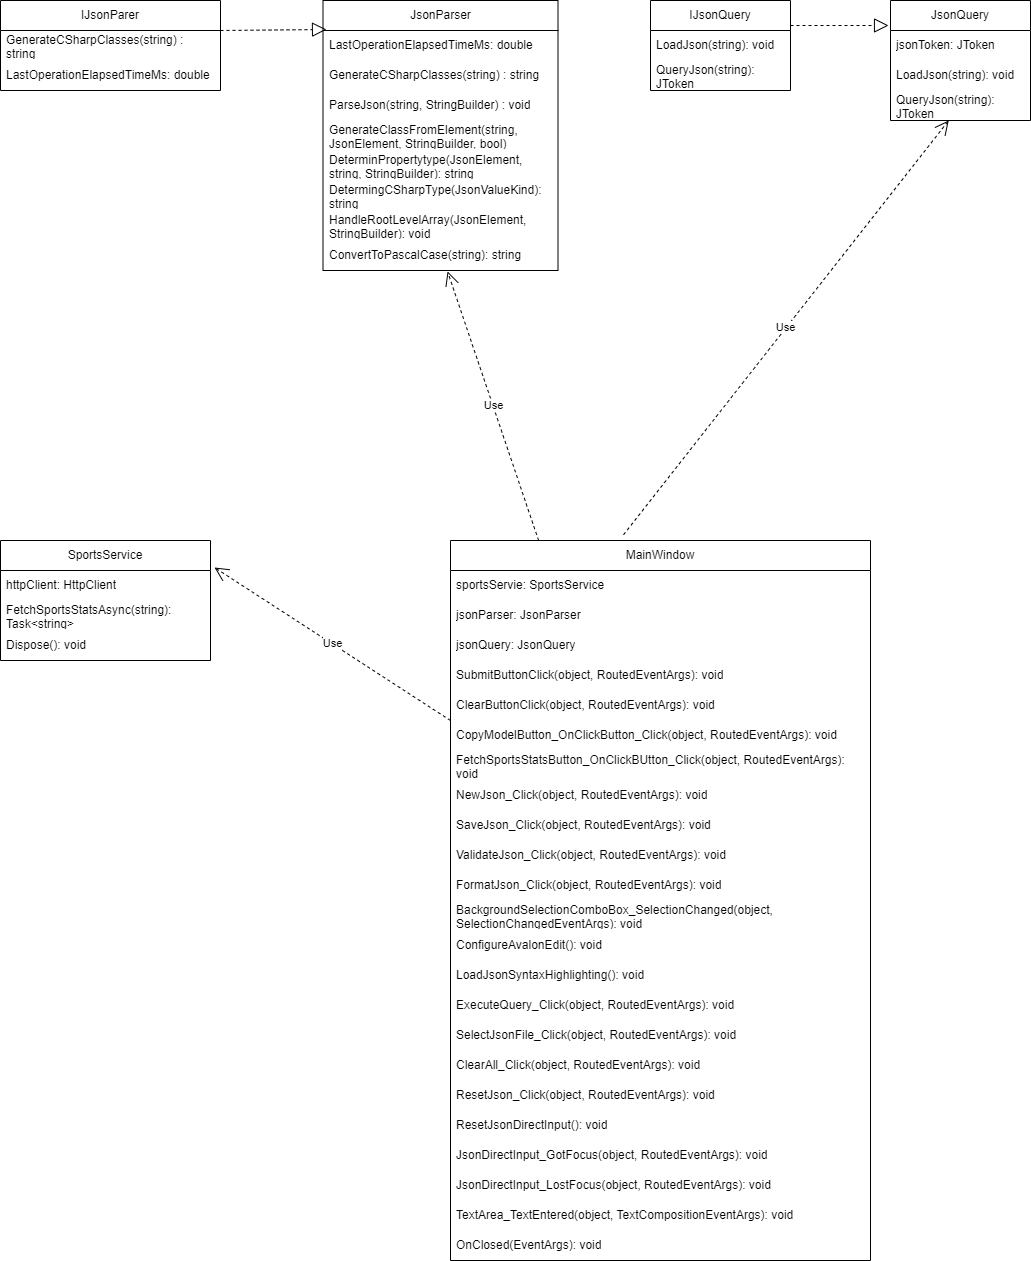

The diagram above was exported from draw.io. Its source (the exported page's mxGraphModel, read from the mxfile embedded in the PNG):
<mxGraphModel dx="1642" dy="1096" grid="1" gridSize="10" guides="1" tooltips="1" connect="1" arrows="1" fold="1" page="1" pageScale="1" pageWidth="850" pageHeight="1100" math="0" shadow="0">
  <root>
    <mxCell id="0" />
    <mxCell id="1" parent="0" />
    <mxCell id="sAdWR2F57PLe1IAzXKKU-1" value="IJsonParer" style="swimlane;fontStyle=0;childLayout=stackLayout;horizontal=1;startSize=30;horizontalStack=0;resizeParent=1;resizeParentMax=0;resizeLast=0;collapsible=1;marginBottom=0;whiteSpace=wrap;html=1;" vertex="1" parent="1">
      <mxGeometry x="-850" width="220" height="90" as="geometry" />
    </mxCell>
    <mxCell id="sAdWR2F57PLe1IAzXKKU-2" value="GenerateCSharpClasses(string) : string" style="text;strokeColor=none;fillColor=none;align=left;verticalAlign=middle;spacingLeft=4;spacingRight=4;overflow=hidden;points=[[0,0.5],[1,0.5]];portConstraint=eastwest;rotatable=0;whiteSpace=wrap;html=1;" vertex="1" parent="sAdWR2F57PLe1IAzXKKU-1">
      <mxGeometry y="30" width="220" height="30" as="geometry" />
    </mxCell>
    <mxCell id="sAdWR2F57PLe1IAzXKKU-3" value="LastOperationElapsedTimeMs: double" style="text;strokeColor=none;fillColor=none;align=left;verticalAlign=middle;spacingLeft=4;spacingRight=4;overflow=hidden;points=[[0,0.5],[1,0.5]];portConstraint=eastwest;rotatable=0;whiteSpace=wrap;html=1;" vertex="1" parent="sAdWR2F57PLe1IAzXKKU-1">
      <mxGeometry y="60" width="220" height="30" as="geometry" />
    </mxCell>
    <mxCell id="sAdWR2F57PLe1IAzXKKU-5" value="JsonParser" style="swimlane;fontStyle=0;childLayout=stackLayout;horizontal=1;startSize=30;horizontalStack=0;resizeParent=1;resizeParentMax=0;resizeLast=0;collapsible=1;marginBottom=0;whiteSpace=wrap;html=1;" vertex="1" parent="1">
      <mxGeometry x="-527.5" width="235" height="270" as="geometry" />
    </mxCell>
    <mxCell id="sAdWR2F57PLe1IAzXKKU-7" value="LastOperationElapsedTimeMs: double" style="text;strokeColor=none;fillColor=none;align=left;verticalAlign=middle;spacingLeft=4;spacingRight=4;overflow=hidden;points=[[0,0.5],[1,0.5]];portConstraint=eastwest;rotatable=0;whiteSpace=wrap;html=1;" vertex="1" parent="sAdWR2F57PLe1IAzXKKU-5">
      <mxGeometry y="30" width="235" height="30" as="geometry" />
    </mxCell>
    <mxCell id="sAdWR2F57PLe1IAzXKKU-10" value="GenerateCSharpClasses(string) : string" style="text;strokeColor=none;fillColor=none;align=left;verticalAlign=middle;spacingLeft=4;spacingRight=4;overflow=hidden;points=[[0,0.5],[1,0.5]];portConstraint=eastwest;rotatable=0;whiteSpace=wrap;html=1;" vertex="1" parent="sAdWR2F57PLe1IAzXKKU-5">
      <mxGeometry y="60" width="235" height="30" as="geometry" />
    </mxCell>
    <mxCell id="sAdWR2F57PLe1IAzXKKU-8" value="ParseJson(string, StringBuilder) : void&lt;br&gt;" style="text;strokeColor=none;fillColor=none;align=left;verticalAlign=middle;spacingLeft=4;spacingRight=4;overflow=hidden;points=[[0,0.5],[1,0.5]];portConstraint=eastwest;rotatable=0;whiteSpace=wrap;html=1;" vertex="1" parent="sAdWR2F57PLe1IAzXKKU-5">
      <mxGeometry y="90" width="235" height="30" as="geometry" />
    </mxCell>
    <mxCell id="sAdWR2F57PLe1IAzXKKU-12" value="GenerateClassFromElement(string, JsonElement, StringBuilder, bool)" style="text;strokeColor=none;fillColor=none;align=left;verticalAlign=middle;spacingLeft=4;spacingRight=4;overflow=hidden;points=[[0,0.5],[1,0.5]];portConstraint=eastwest;rotatable=0;whiteSpace=wrap;html=1;" vertex="1" parent="sAdWR2F57PLe1IAzXKKU-5">
      <mxGeometry y="120" width="235" height="30" as="geometry" />
    </mxCell>
    <mxCell id="sAdWR2F57PLe1IAzXKKU-13" value="DeterminPropertytype(JsonElement, string, StringBuilder): string" style="text;strokeColor=none;fillColor=none;align=left;verticalAlign=middle;spacingLeft=4;spacingRight=4;overflow=hidden;points=[[0,0.5],[1,0.5]];portConstraint=eastwest;rotatable=0;whiteSpace=wrap;html=1;" vertex="1" parent="sAdWR2F57PLe1IAzXKKU-5">
      <mxGeometry y="150" width="235" height="30" as="geometry" />
    </mxCell>
    <mxCell id="sAdWR2F57PLe1IAzXKKU-14" value="DetermingCSharpType(JsonValueKind): string" style="text;strokeColor=none;fillColor=none;align=left;verticalAlign=middle;spacingLeft=4;spacingRight=4;overflow=hidden;points=[[0,0.5],[1,0.5]];portConstraint=eastwest;rotatable=0;whiteSpace=wrap;html=1;" vertex="1" parent="sAdWR2F57PLe1IAzXKKU-5">
      <mxGeometry y="180" width="235" height="30" as="geometry" />
    </mxCell>
    <mxCell id="sAdWR2F57PLe1IAzXKKU-15" value="HandleRootLevelArray(JsonElement, StringBuilder): void" style="text;strokeColor=none;fillColor=none;align=left;verticalAlign=middle;spacingLeft=4;spacingRight=4;overflow=hidden;points=[[0,0.5],[1,0.5]];portConstraint=eastwest;rotatable=0;whiteSpace=wrap;html=1;" vertex="1" parent="sAdWR2F57PLe1IAzXKKU-5">
      <mxGeometry y="210" width="235" height="30" as="geometry" />
    </mxCell>
    <mxCell id="sAdWR2F57PLe1IAzXKKU-16" value="ConvertToPascalCase(string): string" style="text;strokeColor=none;fillColor=none;align=left;verticalAlign=middle;spacingLeft=4;spacingRight=4;overflow=hidden;points=[[0,0.5],[1,0.5]];portConstraint=eastwest;rotatable=0;whiteSpace=wrap;html=1;" vertex="1" parent="sAdWR2F57PLe1IAzXKKU-5">
      <mxGeometry y="240" width="235" height="30" as="geometry" />
    </mxCell>
    <mxCell id="sAdWR2F57PLe1IAzXKKU-18" value="IJsonQuery" style="swimlane;fontStyle=0;childLayout=stackLayout;horizontal=1;startSize=30;horizontalStack=0;resizeParent=1;resizeParentMax=0;resizeLast=0;collapsible=1;marginBottom=0;whiteSpace=wrap;html=1;" vertex="1" parent="1">
      <mxGeometry x="-200" width="140" height="90" as="geometry" />
    </mxCell>
    <mxCell id="sAdWR2F57PLe1IAzXKKU-19" value="LoadJson(string): void" style="text;strokeColor=none;fillColor=none;align=left;verticalAlign=middle;spacingLeft=4;spacingRight=4;overflow=hidden;points=[[0,0.5],[1,0.5]];portConstraint=eastwest;rotatable=0;whiteSpace=wrap;html=1;" vertex="1" parent="sAdWR2F57PLe1IAzXKKU-18">
      <mxGeometry y="30" width="140" height="30" as="geometry" />
    </mxCell>
    <mxCell id="sAdWR2F57PLe1IAzXKKU-20" value="QueryJson(string): JToken" style="text;strokeColor=none;fillColor=none;align=left;verticalAlign=middle;spacingLeft=4;spacingRight=4;overflow=hidden;points=[[0,0.5],[1,0.5]];portConstraint=eastwest;rotatable=0;whiteSpace=wrap;html=1;" vertex="1" parent="sAdWR2F57PLe1IAzXKKU-18">
      <mxGeometry y="60" width="140" height="30" as="geometry" />
    </mxCell>
    <mxCell id="sAdWR2F57PLe1IAzXKKU-22" value="JsonQuery" style="swimlane;fontStyle=0;childLayout=stackLayout;horizontal=1;startSize=30;horizontalStack=0;resizeParent=1;resizeParentMax=0;resizeLast=0;collapsible=1;marginBottom=0;whiteSpace=wrap;html=1;" vertex="1" parent="1">
      <mxGeometry x="40" width="140" height="120" as="geometry" />
    </mxCell>
    <mxCell id="sAdWR2F57PLe1IAzXKKU-23" value="jsonToken: JToken" style="text;strokeColor=none;fillColor=none;align=left;verticalAlign=middle;spacingLeft=4;spacingRight=4;overflow=hidden;points=[[0,0.5],[1,0.5]];portConstraint=eastwest;rotatable=0;whiteSpace=wrap;html=1;" vertex="1" parent="sAdWR2F57PLe1IAzXKKU-22">
      <mxGeometry y="30" width="140" height="30" as="geometry" />
    </mxCell>
    <mxCell id="sAdWR2F57PLe1IAzXKKU-24" value="LoadJson(string): void" style="text;strokeColor=none;fillColor=none;align=left;verticalAlign=middle;spacingLeft=4;spacingRight=4;overflow=hidden;points=[[0,0.5],[1,0.5]];portConstraint=eastwest;rotatable=0;whiteSpace=wrap;html=1;" vertex="1" parent="sAdWR2F57PLe1IAzXKKU-22">
      <mxGeometry y="60" width="140" height="30" as="geometry" />
    </mxCell>
    <mxCell id="sAdWR2F57PLe1IAzXKKU-25" value="QueryJson(string): JToken" style="text;strokeColor=none;fillColor=none;align=left;verticalAlign=middle;spacingLeft=4;spacingRight=4;overflow=hidden;points=[[0,0.5],[1,0.5]];portConstraint=eastwest;rotatable=0;whiteSpace=wrap;html=1;" vertex="1" parent="sAdWR2F57PLe1IAzXKKU-22">
      <mxGeometry y="90" width="140" height="30" as="geometry" />
    </mxCell>
    <mxCell id="sAdWR2F57PLe1IAzXKKU-27" value="SportsService" style="swimlane;fontStyle=0;childLayout=stackLayout;horizontal=1;startSize=30;horizontalStack=0;resizeParent=1;resizeParentMax=0;resizeLast=0;collapsible=1;marginBottom=0;whiteSpace=wrap;html=1;" vertex="1" parent="1">
      <mxGeometry x="-850" y="540" width="210" height="120" as="geometry" />
    </mxCell>
    <mxCell id="sAdWR2F57PLe1IAzXKKU-28" value="httpClient: HttpClient" style="text;strokeColor=none;fillColor=none;align=left;verticalAlign=middle;spacingLeft=4;spacingRight=4;overflow=hidden;points=[[0,0.5],[1,0.5]];portConstraint=eastwest;rotatable=0;whiteSpace=wrap;html=1;" vertex="1" parent="sAdWR2F57PLe1IAzXKKU-27">
      <mxGeometry y="30" width="210" height="30" as="geometry" />
    </mxCell>
    <mxCell id="sAdWR2F57PLe1IAzXKKU-29" value="FetchSportsStatsAsync(string): Task&amp;lt;string&amp;gt;" style="text;strokeColor=none;fillColor=none;align=left;verticalAlign=middle;spacingLeft=4;spacingRight=4;overflow=hidden;points=[[0,0.5],[1,0.5]];portConstraint=eastwest;rotatable=0;whiteSpace=wrap;html=1;" vertex="1" parent="sAdWR2F57PLe1IAzXKKU-27">
      <mxGeometry y="60" width="210" height="30" as="geometry" />
    </mxCell>
    <mxCell id="sAdWR2F57PLe1IAzXKKU-30" value="Dispose(): void" style="text;strokeColor=none;fillColor=none;align=left;verticalAlign=middle;spacingLeft=4;spacingRight=4;overflow=hidden;points=[[0,0.5],[1,0.5]];portConstraint=eastwest;rotatable=0;whiteSpace=wrap;html=1;" vertex="1" parent="sAdWR2F57PLe1IAzXKKU-27">
      <mxGeometry y="90" width="210" height="30" as="geometry" />
    </mxCell>
    <mxCell id="sAdWR2F57PLe1IAzXKKU-31" value="MainWindow" style="swimlane;fontStyle=0;childLayout=stackLayout;horizontal=1;startSize=30;horizontalStack=0;resizeParent=1;resizeParentMax=0;resizeLast=0;collapsible=1;marginBottom=0;whiteSpace=wrap;html=1;" vertex="1" parent="1">
      <mxGeometry x="-400" y="540" width="420" height="720" as="geometry" />
    </mxCell>
    <mxCell id="sAdWR2F57PLe1IAzXKKU-32" value="sportsServie: SportsService" style="text;strokeColor=none;fillColor=none;align=left;verticalAlign=middle;spacingLeft=4;spacingRight=4;overflow=hidden;points=[[0,0.5],[1,0.5]];portConstraint=eastwest;rotatable=0;whiteSpace=wrap;html=1;" vertex="1" parent="sAdWR2F57PLe1IAzXKKU-31">
      <mxGeometry y="30" width="420" height="30" as="geometry" />
    </mxCell>
    <mxCell id="sAdWR2F57PLe1IAzXKKU-33" value="jsonParser: JsonParser" style="text;strokeColor=none;fillColor=none;align=left;verticalAlign=middle;spacingLeft=4;spacingRight=4;overflow=hidden;points=[[0,0.5],[1,0.5]];portConstraint=eastwest;rotatable=0;whiteSpace=wrap;html=1;" vertex="1" parent="sAdWR2F57PLe1IAzXKKU-31">
      <mxGeometry y="60" width="420" height="30" as="geometry" />
    </mxCell>
    <mxCell id="sAdWR2F57PLe1IAzXKKU-34" value="jsonQuery: JsonQuery" style="text;strokeColor=none;fillColor=none;align=left;verticalAlign=middle;spacingLeft=4;spacingRight=4;overflow=hidden;points=[[0,0.5],[1,0.5]];portConstraint=eastwest;rotatable=0;whiteSpace=wrap;html=1;" vertex="1" parent="sAdWR2F57PLe1IAzXKKU-31">
      <mxGeometry y="90" width="420" height="30" as="geometry" />
    </mxCell>
    <mxCell id="sAdWR2F57PLe1IAzXKKU-44" value="SubmitButtonClick(object, RoutedEventArgs): void" style="text;strokeColor=none;fillColor=none;align=left;verticalAlign=middle;spacingLeft=4;spacingRight=4;overflow=hidden;points=[[0,0.5],[1,0.5]];portConstraint=eastwest;rotatable=0;whiteSpace=wrap;html=1;" vertex="1" parent="sAdWR2F57PLe1IAzXKKU-31">
      <mxGeometry y="120" width="420" height="30" as="geometry" />
    </mxCell>
    <mxCell id="sAdWR2F57PLe1IAzXKKU-45" value="ClearButtonClick(object, RoutedEventArgs): void" style="text;strokeColor=none;fillColor=none;align=left;verticalAlign=middle;spacingLeft=4;spacingRight=4;overflow=hidden;points=[[0,0.5],[1,0.5]];portConstraint=eastwest;rotatable=0;whiteSpace=wrap;html=1;" vertex="1" parent="sAdWR2F57PLe1IAzXKKU-31">
      <mxGeometry y="150" width="420" height="30" as="geometry" />
    </mxCell>
    <mxCell id="sAdWR2F57PLe1IAzXKKU-46" value="CopyModelButton_OnClickButton_Click(object, RoutedEventArgs): void" style="text;strokeColor=none;fillColor=none;align=left;verticalAlign=middle;spacingLeft=4;spacingRight=4;overflow=hidden;points=[[0,0.5],[1,0.5]];portConstraint=eastwest;rotatable=0;whiteSpace=wrap;html=1;" vertex="1" parent="sAdWR2F57PLe1IAzXKKU-31">
      <mxGeometry y="180" width="420" height="30" as="geometry" />
    </mxCell>
    <mxCell id="sAdWR2F57PLe1IAzXKKU-47" value="FetchSportsStatsButton_OnClickBUtton_Click(object, RoutedEventArgs): void" style="text;strokeColor=none;fillColor=none;align=left;verticalAlign=middle;spacingLeft=4;spacingRight=4;overflow=hidden;points=[[0,0.5],[1,0.5]];portConstraint=eastwest;rotatable=0;whiteSpace=wrap;html=1;" vertex="1" parent="sAdWR2F57PLe1IAzXKKU-31">
      <mxGeometry y="210" width="420" height="30" as="geometry" />
    </mxCell>
    <mxCell id="sAdWR2F57PLe1IAzXKKU-48" value="NewJson_Click(object, RoutedEventArgs): void" style="text;strokeColor=none;fillColor=none;align=left;verticalAlign=middle;spacingLeft=4;spacingRight=4;overflow=hidden;points=[[0,0.5],[1,0.5]];portConstraint=eastwest;rotatable=0;whiteSpace=wrap;html=1;" vertex="1" parent="sAdWR2F57PLe1IAzXKKU-31">
      <mxGeometry y="240" width="420" height="30" as="geometry" />
    </mxCell>
    <mxCell id="sAdWR2F57PLe1IAzXKKU-49" value="SaveJson_Click(object, RoutedEventArgs): void" style="text;strokeColor=none;fillColor=none;align=left;verticalAlign=middle;spacingLeft=4;spacingRight=4;overflow=hidden;points=[[0,0.5],[1,0.5]];portConstraint=eastwest;rotatable=0;whiteSpace=wrap;html=1;" vertex="1" parent="sAdWR2F57PLe1IAzXKKU-31">
      <mxGeometry y="270" width="420" height="30" as="geometry" />
    </mxCell>
    <mxCell id="sAdWR2F57PLe1IAzXKKU-50" value="ValidateJson_Click(object, RoutedEventArgs): void" style="text;strokeColor=none;fillColor=none;align=left;verticalAlign=middle;spacingLeft=4;spacingRight=4;overflow=hidden;points=[[0,0.5],[1,0.5]];portConstraint=eastwest;rotatable=0;whiteSpace=wrap;html=1;" vertex="1" parent="sAdWR2F57PLe1IAzXKKU-31">
      <mxGeometry y="300" width="420" height="30" as="geometry" />
    </mxCell>
    <mxCell id="sAdWR2F57PLe1IAzXKKU-51" value="FormatJson_Click(object, RoutedEventArgs): void" style="text;strokeColor=none;fillColor=none;align=left;verticalAlign=middle;spacingLeft=4;spacingRight=4;overflow=hidden;points=[[0,0.5],[1,0.5]];portConstraint=eastwest;rotatable=0;whiteSpace=wrap;html=1;" vertex="1" parent="sAdWR2F57PLe1IAzXKKU-31">
      <mxGeometry y="330" width="420" height="30" as="geometry" />
    </mxCell>
    <mxCell id="sAdWR2F57PLe1IAzXKKU-52" value="BackgroundSelectionComboBox_SelectionChanged(object, SelectionChangedEventArgs): void" style="text;strokeColor=none;fillColor=none;align=left;verticalAlign=middle;spacingLeft=4;spacingRight=4;overflow=hidden;points=[[0,0.5],[1,0.5]];portConstraint=eastwest;rotatable=0;whiteSpace=wrap;html=1;" vertex="1" parent="sAdWR2F57PLe1IAzXKKU-31">
      <mxGeometry y="360" width="420" height="30" as="geometry" />
    </mxCell>
    <mxCell id="sAdWR2F57PLe1IAzXKKU-53" value="ConfigureAvalonEdit(): void" style="text;strokeColor=none;fillColor=none;align=left;verticalAlign=middle;spacingLeft=4;spacingRight=4;overflow=hidden;points=[[0,0.5],[1,0.5]];portConstraint=eastwest;rotatable=0;whiteSpace=wrap;html=1;" vertex="1" parent="sAdWR2F57PLe1IAzXKKU-31">
      <mxGeometry y="390" width="420" height="30" as="geometry" />
    </mxCell>
    <mxCell id="sAdWR2F57PLe1IAzXKKU-54" value="LoadJsonSyntaxHighlighting(): void" style="text;strokeColor=none;fillColor=none;align=left;verticalAlign=middle;spacingLeft=4;spacingRight=4;overflow=hidden;points=[[0,0.5],[1,0.5]];portConstraint=eastwest;rotatable=0;whiteSpace=wrap;html=1;" vertex="1" parent="sAdWR2F57PLe1IAzXKKU-31">
      <mxGeometry y="420" width="420" height="30" as="geometry" />
    </mxCell>
    <mxCell id="sAdWR2F57PLe1IAzXKKU-55" value="ExecuteQuery_Click(object, RoutedEventArgs): void" style="text;strokeColor=none;fillColor=none;align=left;verticalAlign=middle;spacingLeft=4;spacingRight=4;overflow=hidden;points=[[0,0.5],[1,0.5]];portConstraint=eastwest;rotatable=0;whiteSpace=wrap;html=1;" vertex="1" parent="sAdWR2F57PLe1IAzXKKU-31">
      <mxGeometry y="450" width="420" height="30" as="geometry" />
    </mxCell>
    <mxCell id="sAdWR2F57PLe1IAzXKKU-56" value="SelectJsonFile_Click(object, RoutedEventArgs): void" style="text;strokeColor=none;fillColor=none;align=left;verticalAlign=middle;spacingLeft=4;spacingRight=4;overflow=hidden;points=[[0,0.5],[1,0.5]];portConstraint=eastwest;rotatable=0;whiteSpace=wrap;html=1;" vertex="1" parent="sAdWR2F57PLe1IAzXKKU-31">
      <mxGeometry y="480" width="420" height="30" as="geometry" />
    </mxCell>
    <mxCell id="sAdWR2F57PLe1IAzXKKU-57" value="ClearAll_Click(object, RoutedEventArgs): void" style="text;strokeColor=none;fillColor=none;align=left;verticalAlign=middle;spacingLeft=4;spacingRight=4;overflow=hidden;points=[[0,0.5],[1,0.5]];portConstraint=eastwest;rotatable=0;whiteSpace=wrap;html=1;" vertex="1" parent="sAdWR2F57PLe1IAzXKKU-31">
      <mxGeometry y="510" width="420" height="30" as="geometry" />
    </mxCell>
    <mxCell id="sAdWR2F57PLe1IAzXKKU-58" value="ResetJson_Click(object, RoutedEventArgs): void" style="text;strokeColor=none;fillColor=none;align=left;verticalAlign=middle;spacingLeft=4;spacingRight=4;overflow=hidden;points=[[0,0.5],[1,0.5]];portConstraint=eastwest;rotatable=0;whiteSpace=wrap;html=1;" vertex="1" parent="sAdWR2F57PLe1IAzXKKU-31">
      <mxGeometry y="540" width="420" height="30" as="geometry" />
    </mxCell>
    <mxCell id="sAdWR2F57PLe1IAzXKKU-59" value="ResetJsonDirectInput(): void" style="text;strokeColor=none;fillColor=none;align=left;verticalAlign=middle;spacingLeft=4;spacingRight=4;overflow=hidden;points=[[0,0.5],[1,0.5]];portConstraint=eastwest;rotatable=0;whiteSpace=wrap;html=1;" vertex="1" parent="sAdWR2F57PLe1IAzXKKU-31">
      <mxGeometry y="570" width="420" height="30" as="geometry" />
    </mxCell>
    <mxCell id="sAdWR2F57PLe1IAzXKKU-60" value="JsonDirectInput_GotFocus(object, RoutedEventArgs): void" style="text;strokeColor=none;fillColor=none;align=left;verticalAlign=middle;spacingLeft=4;spacingRight=4;overflow=hidden;points=[[0,0.5],[1,0.5]];portConstraint=eastwest;rotatable=0;whiteSpace=wrap;html=1;" vertex="1" parent="sAdWR2F57PLe1IAzXKKU-31">
      <mxGeometry y="600" width="420" height="30" as="geometry" />
    </mxCell>
    <mxCell id="sAdWR2F57PLe1IAzXKKU-61" value="JsonDirectInput_LostFocus(object, RoutedEventArgs): void" style="text;strokeColor=none;fillColor=none;align=left;verticalAlign=middle;spacingLeft=4;spacingRight=4;overflow=hidden;points=[[0,0.5],[1,0.5]];portConstraint=eastwest;rotatable=0;whiteSpace=wrap;html=1;" vertex="1" parent="sAdWR2F57PLe1IAzXKKU-31">
      <mxGeometry y="630" width="420" height="30" as="geometry" />
    </mxCell>
    <mxCell id="sAdWR2F57PLe1IAzXKKU-62" value="TextArea_TextEntered(object, TextCompositionEventArgs): void" style="text;strokeColor=none;fillColor=none;align=left;verticalAlign=middle;spacingLeft=4;spacingRight=4;overflow=hidden;points=[[0,0.5],[1,0.5]];portConstraint=eastwest;rotatable=0;whiteSpace=wrap;html=1;" vertex="1" parent="sAdWR2F57PLe1IAzXKKU-31">
      <mxGeometry y="660" width="420" height="30" as="geometry" />
    </mxCell>
    <mxCell id="sAdWR2F57PLe1IAzXKKU-66" value="OnClosed(EventArgs): void" style="text;strokeColor=none;fillColor=none;align=left;verticalAlign=middle;spacingLeft=4;spacingRight=4;overflow=hidden;points=[[0,0.5],[1,0.5]];portConstraint=eastwest;rotatable=0;whiteSpace=wrap;html=1;" vertex="1" parent="sAdWR2F57PLe1IAzXKKU-31">
      <mxGeometry y="690" width="420" height="30" as="geometry" />
    </mxCell>
    <mxCell id="sAdWR2F57PLe1IAzXKKU-38" value="Use" style="endArrow=open;endSize=12;dashed=1;html=1;rounded=0;entryX=1.019;entryY=-0.1;entryDx=0;entryDy=0;entryPerimeter=0;exitX=0;exitY=0.25;exitDx=0;exitDy=0;" edge="1" parent="1" source="sAdWR2F57PLe1IAzXKKU-31" target="sAdWR2F57PLe1IAzXKKU-28">
      <mxGeometry width="160" relative="1" as="geometry">
        <mxPoint x="-380" y="540" as="sourcePoint" />
        <mxPoint x="-220" y="540" as="targetPoint" />
      </mxGeometry>
    </mxCell>
    <mxCell id="sAdWR2F57PLe1IAzXKKU-39" value="Use" style="endArrow=open;endSize=12;dashed=1;html=1;rounded=0;entryX=0.53;entryY=1.033;entryDx=0;entryDy=0;entryPerimeter=0;" edge="1" parent="1" source="sAdWR2F57PLe1IAzXKKU-31" target="sAdWR2F57PLe1IAzXKKU-16">
      <mxGeometry width="160" relative="1" as="geometry">
        <mxPoint x="-380" y="540" as="sourcePoint" />
        <mxPoint x="-220" y="540" as="targetPoint" />
      </mxGeometry>
    </mxCell>
    <mxCell id="sAdWR2F57PLe1IAzXKKU-40" value="Use" style="endArrow=open;endSize=12;dashed=1;html=1;rounded=0;exitX=0.412;exitY=-0.008;exitDx=0;exitDy=0;exitPerimeter=0;" edge="1" parent="1" source="sAdWR2F57PLe1IAzXKKU-31" target="sAdWR2F57PLe1IAzXKKU-25">
      <mxGeometry width="160" relative="1" as="geometry">
        <mxPoint x="-380" y="540" as="sourcePoint" />
        <mxPoint x="-220" y="540" as="targetPoint" />
      </mxGeometry>
    </mxCell>
    <mxCell id="sAdWR2F57PLe1IAzXKKU-42" value="" style="endArrow=block;dashed=1;endFill=0;endSize=12;html=1;rounded=0;exitX=1;exitY=0;exitDx=0;exitDy=0;exitPerimeter=0;entryX=0.015;entryY=-0.033;entryDx=0;entryDy=0;entryPerimeter=0;" edge="1" parent="1" source="sAdWR2F57PLe1IAzXKKU-2" target="sAdWR2F57PLe1IAzXKKU-7">
      <mxGeometry width="160" relative="1" as="geometry">
        <mxPoint x="-380" y="540" as="sourcePoint" />
        <mxPoint x="-220" y="540" as="targetPoint" />
      </mxGeometry>
    </mxCell>
    <mxCell id="sAdWR2F57PLe1IAzXKKU-43" value="" style="endArrow=block;dashed=1;endFill=0;endSize=12;html=1;rounded=0;exitX=1;exitY=-0.167;exitDx=0;exitDy=0;exitPerimeter=0;entryX=-0.014;entryY=-0.167;entryDx=0;entryDy=0;entryPerimeter=0;" edge="1" parent="1" source="sAdWR2F57PLe1IAzXKKU-19" target="sAdWR2F57PLe1IAzXKKU-23">
      <mxGeometry width="160" relative="1" as="geometry">
        <mxPoint x="-380" y="540" as="sourcePoint" />
        <mxPoint x="-220" y="540" as="targetPoint" />
      </mxGeometry>
    </mxCell>
  </root>
</mxGraphModel>